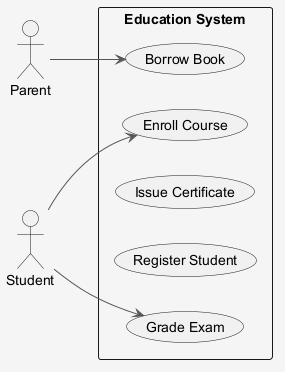

The diagram above was rendered by PlantUML. Its source (embedded in the PNG):
@startuml
skinparam shadowing false
skinparam backgroundColor #F5F5F5
skinparam ArrowColor #555555
left to right direction
actor "Parent" as Parent
actor "Student" as Student
rectangle "Education System" {
  usecase "Borrow Book" as UC_BorrowBook
  usecase "Enroll Course" as UC_EnrollCourse
  usecase "Issue Certificate" as UC_IssueCertificate
  usecase "Register Student" as UC_RegisterStudent
  usecase "Grade Exam" as UC_GradeExam
}
Parent --> UC_BorrowBook
Student --> UC_GradeExam
Student --> UC_EnrollCourse
@enduml